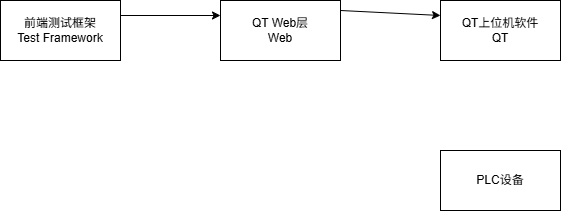

The diagram above was exported from draw.io. Its source (the exported page's mxGraphModel, read from the mxfile embedded in the PNG):
<mxGraphModel dx="1554" dy="823" grid="1" gridSize="10" guides="1" tooltips="1" connect="1" arrows="1" fold="1" page="1" pageScale="1" pageWidth="827" pageHeight="1169" math="0" shadow="0">
  <root>
    <mxCell id="0" />
    <mxCell id="1" parent="0" />
    <mxCell id="xB3wegvZuHatcDiHSjp0-5" edge="1" parent="1" source="geTy8xB-ySJHzc4PKjoI-1" style="edgeStyle=orthogonalEdgeStyle;rounded=0;orthogonalLoop=1;jettySize=auto;html=1;exitX=1;exitY=0.25;exitDx=0;exitDy=0;entryX=0;entryY=0.25;entryDx=0;entryDy=0;" target="xB3wegvZuHatcDiHSjp0-1">
      <mxGeometry relative="1" as="geometry" />
    </mxCell>
    <mxCell id="geTy8xB-ySJHzc4PKjoI-1" parent="1" style="rounded=0;whiteSpace=wrap;html=1;" value="前端测试框架&lt;div&gt;Test Framework&lt;/div&gt;" vertex="1">
      <mxGeometry height="60" width="120" x="40" y="390" as="geometry" />
    </mxCell>
    <mxCell id="xB3wegvZuHatcDiHSjp0-1" parent="1" style="rounded=0;whiteSpace=wrap;html=1;" value="QT Web层&lt;div&gt;Web&lt;/div&gt;" vertex="1">
      <mxGeometry height="60" width="120" x="260" y="390" as="geometry" />
    </mxCell>
    <mxCell id="xB3wegvZuHatcDiHSjp0-2" parent="1" style="rounded=0;whiteSpace=wrap;html=1;" value="QT上位机软件&lt;div&gt;QT&lt;/div&gt;" vertex="1">
      <mxGeometry height="60" width="120" x="480" y="390" as="geometry" />
    </mxCell>
    <mxCell id="xB3wegvZuHatcDiHSjp0-3" parent="1" style="rounded=0;whiteSpace=wrap;html=1;" value="PLC设备" vertex="1">
      <mxGeometry height="60" width="120" x="480" y="540" as="geometry" />
    </mxCell>
    <mxCell id="xB3wegvZuHatcDiHSjp0-6" edge="1" parent="1" style="endArrow=classic;html=1;rounded=0;entryX=0;entryY=0.25;entryDx=0;entryDy=0;" target="xB3wegvZuHatcDiHSjp0-2" value="">
      <mxGeometry height="50" relative="1" width="50" as="geometry">
        <Array as="points">
          <mxPoint x="380" y="410" />
          <mxPoint x="380" y="400" />
        </Array>
        <mxPoint x="380" y="420" as="sourcePoint" />
        <mxPoint x="470" y="420" as="targetPoint" />
      </mxGeometry>
    </mxCell>
  </root>
</mxGraphModel>